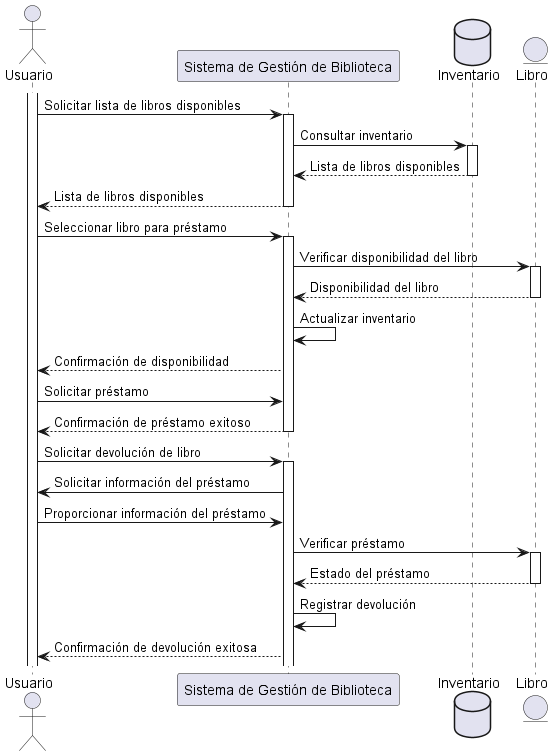

The diagram above was rendered by PlantUML. Its source (embedded in the PNG):
@startuml

actor Usuario
participant "Sistema de Gestión de Biblioteca" as Sistema
database "Inventario" as Inventario
entity "Libro" as Libro

activate Usuario

Usuario -> Sistema: Solicitar lista de libros disponibles
activate Sistema
Sistema -> Inventario: Consultar inventario
activate Inventario
Inventario --> Sistema: Lista de libros disponibles
deactivate Inventario
Sistema --> Usuario: Lista de libros disponibles
deactivate Sistema

Usuario -> Sistema: Seleccionar libro para préstamo
activate Sistema
Sistema -> Libro: Verificar disponibilidad del libro
activate Libro
Libro --> Sistema: Disponibilidad del libro
deactivate Libro
Sistema -> Sistema: Actualizar inventario
Sistema --> Usuario: Confirmación de disponibilidad
Usuario -> Sistema: Solicitar préstamo
Sistema --> Usuario: Confirmación de préstamo exitoso
deactivate Sistema

Usuario -> Sistema: Solicitar devolución de libro
activate Sistema
Sistema -> Usuario: Solicitar información del préstamo
Usuario -> Sistema: Proporcionar información del préstamo
Sistema -> Libro: Verificar préstamo
activate Libro
Libro --> Sistema: Estado del préstamo
deactivate Libro
Sistema -> Sistema: Registrar devolución
Sistema --> Usuario: Confirmación de devolución exitosa
@enduml